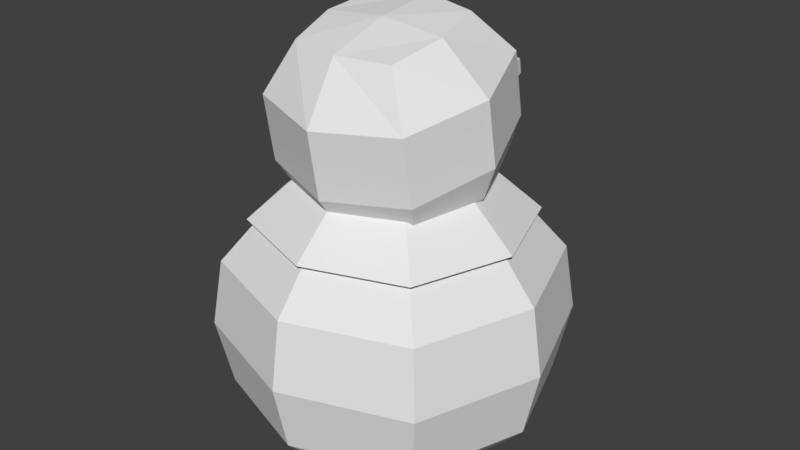 # Source: snowman.blend  (saved by Blender 2.79.0; exported with 4.5.12 LTS)
import bpy
from mathutils import Matrix  # noqa: F401  (used for matrix-valued properties, if any)

bpy.ops.wm.read_factory_settings(use_empty=True)
scene = bpy.context.scene
scene.name = 'Scene'

# ---- collections
col_collection_1 = bpy.data.collections.new('Collection 1'); scene.collection.children.link(col_collection_1)

# ---- materials (node trees are filled in below, after node groups)
mat_pine_tree = bpy.data.materials.new('pine_tree')
mat_pine_tree.alpha_threshold = 0.0
mat_pine_tree.use_transparent_shadow = False
mat_pine_tree.roughness = 0.5
mat_pine_tree.specular_intensity = 0.0
mat_pine_tree.line_color = (0.0, 0.0, 0.0, 1.0)

# ---- material node trees

# ---- world
world_world = bpy.data.worlds.new('World'); scene.world = world_world
world_world.color = (0.05088, 0.05088, 0.05088)
world_world.use_sun_shadow = False
world_world.sun_shadow_jitter_overblur = 0.0
world_world.cycles.sampling_method = 'MANUAL'

# ---- meshes
me_cube_003 = bpy.data.meshes.new('Cube.003')
me_cube_003.from_pydata([(-0.364, -0.4318, -0.1154), (-0.2538, -0.3696, 1.167), (-0.364, 0.1305, -0.1154), (-0.2538, -0.03351, 1.234), (0.1983, -0.4318, -0.1154), (0.08808, -0.3696, 1.167), (0.1983, 0.1305, -0.1154), (0.08808, -0.03351, 1.234), (-0.2602, -0.2824, 0.6354), (-0.2602, 0.06623, 0.7041), (0.09444, 0.06623, 0.7041), (0.09444, -0.2824, 0.6354), (-0.4573, 0.2238, 0.4708), (-0.4475, 0.214, 0.03683), (0.2915, 0.2238, 0.4708), (0.2817, 0.214, 0.03683), (0.2915, -0.525, 0.4708), (0.2817, -0.5152, 0.03683), (-0.4475, -0.5152, 0.03683), (-0.4573, -0.525, 0.4708), (-0.3393, -0.3899, 0.7902), (-0.3371, -0.4256, 1.004), (-0.3371, 0.07252, 1.112), (-0.3393, 0.1105, 0.9086), (0.1714, 0.07252, 1.112), (0.1735, 0.1105, 0.9086), (0.1714, -0.4256, 1.004), (0.1735, -0.3899, 0.7902), (-0.3037, 0.0974, 0.7786), (0.138, 0.0974, 0.7786), (0.138, -0.3369, 0.6931), (-0.3037, -0.3369, 0.6931), (-0.3783, -0.446, 0.5987), (-0.3783, 0.1448, 0.5987), (0.2125, 0.1448, 0.5987), (0.2125, -0.446, 0.5987), (-0.4826, 0.2491, 0.2546), (0.3168, 0.2491, 0.2546), (0.3168, -0.5503, 0.2546), (-0.4826, -0.5503, 0.2546), (-0.08288, 0.1847, -0.1252), (-0.08288, -0.001452, 1.246), (-0.08288, -0.4859, -0.1252), (-0.08288, -0.4036, 1.166), (-0.08288, -0.3426, 0.6236), (-0.08288, 0.1265, 0.7159), (-0.08288, 0.3415, 0.03683), (-0.08288, 0.3544, 0.4708), (-0.08288, -0.6428, 0.03683), (-0.08288, -0.6556, 0.4708), (-0.08288, -0.4774, 0.7694), (-0.08288, -0.5127, 0.9853), (-0.08288, 0.1979, 0.9293), (-0.08288, 0.1597, 1.131), (-0.08288, 0.1731, 0.7935), (-0.08288, -0.4126, 0.6782), (-0.08288, 0.2481, 0.5987), (-0.08288, -0.5494, 0.5987), (-0.08288, -0.6901, 0.2546), (-0.08288, 0.3888, 0.2546), (-0.4182, -0.1506, -0.1252), (-0.2874, -0.2025, 1.206), (0.2524, -0.1506, -0.1252), (0.1217, -0.2025, 1.206), (0.1557, -0.1081, 0.6697), (-0.3215, -0.1081, 0.6697), (-0.575, -0.1506, 0.03683), (-0.5878, -0.1506, 0.4708), (0.4093, -0.1506, 0.03683), (0.4221, -0.1506, 0.4708), (0.2632, -0.1397, 0.8494), (0.2604, -0.1765, 1.058), (-0.4289, -0.1397, 0.8494), (-0.4261, -0.1765, 1.058), (-0.3808, -0.1197, 0.7358), (0.215, -0.1197, 0.7358), (-0.4816, -0.1506, 0.5987), (0.3159, -0.1506, 0.5987), (0.4566, -0.1506, 0.2546), (-0.6223, -0.1506, 0.2546), (-0.08288, -0.2061, 1.226), (-0.2969, -0.3646, 0.7333), (-0.08288, -0.4386, 0.7333), (0.2308, -0.4643, 0.6079), (0.2308, 0.1631, 0.6079), (-0.3987, 0.2038, 0.6079), (-0.3966, -0.4643, 0.6079), (0.1311, -0.3646, 0.7333), (0.1311, 0.06339, 0.7333), (-0.2969, 0.06339, 0.7333), (-0.08288, 0.1373, 0.7333), (-0.1081, 0.3055, 0.6079), (-0.08288, -0.5741, 0.6079), (0.2051, -0.1506, 0.7333), (-0.3708, -0.1506, 0.7333), (-0.5064, -0.1506, 0.6079), (0.3406, -0.1506, 0.6079), (-0.4337, 0.3172, 0.3815), (-0.1717, 0.4151, 0.2841), (0.01752, 0.1386, 0.9487), (0.01849, 0.1378, 0.8093), (-0.1741, 0.139, 0.8116), (-0.1735, 0.1399, 0.9498), (-0.1125, 0.4191, 0.9542), (-0.1127, 0.4278, 0.905), (-0.0434, 0.4187, 0.9537), (-0.04305, 0.4275, 0.9041), (-0.04033, 0.1387, 1.147), (0.09056, 0.09954, 1.126), (0.08386, 0.1146, 0.9739), (-0.04593, 0.1534, 0.9962), (-0.013, 0.1831, 1.031), (0.05863, 0.1653, 1.014), (-0.009792, 0.175, 1.115), (0.06244, 0.157, 1.098), (-0.2544, 0.09985, 1.124), (-0.1223, 0.1342, 1.147), (-0.1181, 0.1587, 0.996), (-0.2491, 0.1244, 0.9739), (-0.2409, 0.1632, 1.014), (-0.1704, 0.1851, 1.033), (-0.2437, 0.1497, 1.097), (-0.1727, 0.1716, 1.116)], [], [(73, 61, 3, 22), (53, 41, 7, 24), (71, 63, 5, 26), (51, 43, 1, 21), (92, 83, 87, 82), (80, 61, 1, 43), (101, 102, 103, 104), (100, 101, 104, 106), (102, 99, 105, 103), (60, 66, 13, 2), (79, 67, 12, 36), (40, 46, 15, 6), (59, 47, 14, 37), (62, 68, 17, 4), (78, 69, 16, 38), (42, 48, 18, 0), (58, 49, 19, 39), (55, 50, 20, 31), (50, 51, 21, 20), (75, 70, 27, 30), (70, 71, 26, 27), (54, 52, 25, 29), (52, 53, 24, 25), (74, 72, 23, 28), (72, 73, 22, 23), (65, 74, 28, 9), (45, 54, 29, 10), (64, 75, 30, 11), (44, 55, 31, 8), (67, 76, 33, 12), (47, 56, 34, 14), (69, 77, 35, 16), (49, 57, 32, 19), (48, 58, 39, 18), (68, 78, 38, 17), (46, 59, 37, 15), (66, 79, 36, 13), (13, 36, 59, 46), (17, 38, 58, 48), (16, 35, 57, 49), (12, 33, 56, 47), (11, 30, 55, 44), (9, 28, 54, 45), (23, 22, 53, 52), (28, 23, 52, 54), (27, 26, 51, 50), (30, 27, 50, 55), (38, 16, 49, 58), (4, 17, 48, 42), (36, 12, 47, 59), (2, 13, 46, 40), (99, 100, 106, 105), (104, 103, 105, 106), (63, 80, 43, 5), (81, 86, 92, 82), (26, 5, 43, 51), (22, 3, 41, 53), (95, 86, 81, 94), (7, 41, 80, 63), (18, 39, 79, 66), (15, 37, 78, 68), (14, 34, 77, 69), (19, 32, 76, 67), (10, 29, 75, 64), (8, 31, 74, 65), (20, 21, 73, 72), (31, 20, 72, 74), (25, 24, 71, 70), (29, 25, 70, 75), (37, 14, 69, 78), (6, 15, 68, 62), (39, 19, 67, 79), (0, 18, 66, 60), (85, 91, 98, 97), (41, 3, 61, 80), (95, 94, 89, 85), (24, 7, 63, 71), (21, 1, 61, 73), (87, 83, 96, 93), (96, 84, 88, 93), (88, 84, 91, 90), (90, 91, 85, 89), (109, 110, 111, 112), (108, 109, 112, 114), (110, 107, 113, 111), (107, 108, 114, 113), (112, 111, 113, 114), (117, 118, 119, 120), (116, 117, 120, 122), (118, 115, 121, 119), (115, 116, 122, 121), (120, 119, 121, 122)])
_uv = me_cube_003.uv_layers.new(name='UVMap')
_uv.uv.foreach_set('vector', [0.403, 0.7891, 0.4095, 0.7737, 0.4213, 0.7762, 0.4267, 0.7891, 0.4417, 0.7724, 0.4279, 0.7663, 0.4307, 0.7547, 0.444, 0.75, 0.4279, 0.7325, 0.4209, 0.7477, 0.409, 0.7446, 0.4037, 0.7301, 0.385, 0.7474, 0.4019, 0.7548, 0.3992, 0.767, 0.3849, 0.7728, 0.3093, 0.4928, 0.272, 0.4678, 0.2926, 0.4554, 0.315, 0.4694, 0.4151, 0.7606, 0.4095, 0.7737, 0.3992, 0.767, 0.4019, 0.7548, 0.9561, 0.7933, 0.9561, 0.7933, 0.9561, 0.7933, 0.9561, 0.7933, 0.9561, 0.7933, 0.9561, 0.7933, 0.9561, 0.7933, 0.9561, 0.7933, 0.9561, 0.7933, 0.9561, 0.7933, 0.9561, 0.7933, 0.9561, 0.7933, 0.3152, 0.8007, 0.3348, 0.7957, 0.3399, 0.7251, 0.3072, 0.7072, 0.3475, 0.7923, 0.3414, 0.794, 0.3487, 0.7298, 0.3564, 0.7343, 0.3931, 0.667, 0.3984, 0.6847, 0.4693, 0.6898, 0.4877, 0.6588, 0.4019, 0.697, 0.4002, 0.6907, 0.4644, 0.698, 0.46, 0.7059, 0.5298, 0.7426, 0.5101, 0.7477, 0.5051, 0.8182, 0.5377, 0.8361, 0.4974, 0.7511, 0.5035, 0.7493, 0.4963, 0.8135, 0.4885, 0.809, 0.4519, 0.8763, 0.4466, 0.8586, 0.3756, 0.8535, 0.3572, 0.8846, 0.4431, 0.8463, 0.4448, 0.8526, 0.3806, 0.8453, 0.385, 0.8374, 0.3317, 0.7239, 0.3568, 0.735, 0.3561, 0.7816, 0.3272, 0.7917, 0.3568, 0.735, 0.385, 0.7474, 0.3849, 0.7728, 0.3561, 0.7816, 0.4511, 0.67, 0.4384, 0.7035, 0.3907, 0.7029, 0.3786, 0.6748, 0.4384, 0.7035, 0.4279, 0.7325, 0.4037, 0.7301, 0.3907, 0.7029, 0.5048, 0.8001, 0.4709, 0.7852, 0.4698, 0.7381, 0.5077, 0.7225, 0.4709, 0.7852, 0.4417, 0.7724, 0.444, 0.75, 0.4698, 0.7381, 0.3725, 0.8484, 0.3887, 0.8164, 0.4354, 0.8163, 0.4494, 0.8547, 0.3887, 0.8164, 0.403, 0.7891, 0.4267, 0.7891, 0.4354, 0.8163, 0.353, 0.8835, 0.3725, 0.8484, 0.4494, 0.8547, 0.4678, 0.9074, 0.5447, 0.8177, 0.5048, 0.8001, 0.5077, 0.7225, 0.559, 0.7004, 0.4638, 0.6319, 0.4511, 0.67, 0.3786, 0.6748, 0.3591, 0.6319, 0.2986, 0.7093, 0.3317, 0.7239, 0.3272, 0.7917, 0.2823, 0.8063, 0.3414, 0.794, 0.3023, 0.8048, 0.3023, 0.7034, 0.3487, 0.7298, 0.4002, 0.6907, 0.3894, 0.6516, 0.4907, 0.6516, 0.4644, 0.698, 0.5035, 0.7493, 0.5427, 0.7385, 0.5427, 0.8399, 0.4963, 0.8135, 0.4448, 0.8526, 0.4556, 0.8917, 0.3543, 0.8917, 0.3806, 0.8453, 0.4466, 0.8586, 0.4431, 0.8463, 0.385, 0.8374, 0.3756, 0.8535, 0.5101, 0.7477, 0.4974, 0.7511, 0.4885, 0.809, 0.5051, 0.8182, 0.3984, 0.6847, 0.4019, 0.697, 0.46, 0.7059, 0.4693, 0.6898, 0.3348, 0.7957, 0.3475, 0.7923, 0.3564, 0.7343, 0.3399, 0.7251, 0.3399, 0.7251, 0.3564, 0.7343, 0.4019, 0.697, 0.3984, 0.6847, 0.5051, 0.8182, 0.4885, 0.809, 0.4431, 0.8463, 0.4466, 0.8586, 0.4963, 0.8135, 0.5427, 0.8399, 0.4556, 0.8917, 0.4448, 0.8526, 0.3487, 0.7298, 0.3023, 0.7034, 0.3894, 0.6516, 0.4002, 0.6907, 0.3591, 0.6319, 0.3786, 0.6748, 0.3317, 0.7239, 0.2986, 0.7093, 0.4678, 0.9074, 0.4494, 0.8547, 0.5048, 0.8001, 0.5447, 0.8177, 0.4354, 0.8163, 0.4267, 0.7891, 0.4417, 0.7724, 0.4709, 0.7852, 0.4494, 0.8547, 0.4354, 0.8163, 0.4709, 0.7852, 0.5048, 0.8001, 0.3907, 0.7029, 0.4037, 0.7301, 0.385, 0.7474, 0.3568, 0.735, 0.3786, 0.6748, 0.3907, 0.7029, 0.3568, 0.735, 0.3317, 0.7239, 0.4885, 0.809, 0.4963, 0.8135, 0.4448, 0.8526, 0.4431, 0.8463, 0.5377, 0.8361, 0.5051, 0.8182, 0.4466, 0.8586, 0.4519, 0.8763, 0.3564, 0.7343, 0.3487, 0.7298, 0.4002, 0.6907, 0.4019, 0.697, 0.3072, 0.7072, 0.3399, 0.7251, 0.3984, 0.6847, 0.3931, 0.667, 0.9561, 0.7933, 0.9561, 0.7933, 0.9561, 0.7933, 0.9561, 0.7933, 0.9561, 0.7933, 0.9561, 0.7933, 0.9561, 0.7933, 0.9561, 0.7933, 0.4209, 0.7477, 0.4151, 0.7606, 0.4019, 0.7548, 0.409, 0.7446, 0.3412, 0.4672, 0.3536, 0.4874, 0.3093, 0.4928, 0.315, 0.4694, 0.4037, 0.7301, 0.409, 0.7446, 0.4019, 0.7548, 0.385, 0.7474, 0.4267, 0.7891, 0.4213, 0.7762, 0.4279, 0.7663, 0.4417, 0.7724, 0.378, 0.4505, 0.3536, 0.4874, 0.3412, 0.4672, 0.355, 0.4446, 0.4307, 0.7547, 0.4279, 0.7663, 0.4151, 0.7606, 0.4209, 0.7477, 0.3756, 0.8535, 0.385, 0.8374, 0.3475, 0.7923, 0.3348, 0.7957, 0.4693, 0.6898, 0.46, 0.7059, 0.4974, 0.7511, 0.5101, 0.7477, 0.4644, 0.698, 0.4907, 0.6516, 0.5427, 0.7385, 0.5035, 0.7493, 0.3806, 0.8453, 0.3543, 0.8917, 0.3023, 0.8048, 0.3414, 0.794, 0.559, 0.7004, 0.5077, 0.7225, 0.4511, 0.67, 0.4638, 0.6319, 0.2823, 0.8063, 0.3272, 0.7917, 0.3725, 0.8484, 0.353, 0.8835, 0.3561, 0.7816, 0.3849, 0.7728, 0.403, 0.7891, 0.3887, 0.8164, 0.3272, 0.7917, 0.3561, 0.7816, 0.3887, 0.8164, 0.3725, 0.8484, 0.4698, 0.7381, 0.444, 0.75, 0.4279, 0.7325, 0.4384, 0.7035, 0.5077, 0.7225, 0.4698, 0.7381, 0.4384, 0.7035, 0.4511, 0.67, 0.46, 0.7059, 0.4644, 0.698, 0.5035, 0.7493, 0.4974, 0.7511, 0.4877, 0.6588, 0.4693, 0.6898, 0.5101, 0.7477, 0.5298, 0.7426, 0.385, 0.8374, 0.3806, 0.8453, 0.3414, 0.794, 0.3475, 0.7923, 0.3572, 0.8846, 0.3756, 0.8535, 0.3348, 0.7957, 0.3152, 0.8007, 0.3748, 0.402, 0.3412, 0.3786, 0.3699, 0.3424, 0.3937, 0.3738, 0.4279, 0.7663, 0.4213, 0.7762, 0.4095, 0.7737, 0.4151, 0.7606, 0.378, 0.4505, 0.355, 0.4446, 0.3535, 0.4182, 0.3748, 0.402, 0.444, 0.75, 0.4307, 0.7547, 0.4209, 0.7477, 0.4279, 0.7325, 0.3849, 0.7728, 0.3992, 0.767, 0.4095, 0.7737, 0.403, 0.7891, 0.2926, 0.4554, 0.272, 0.4678, 0.2673, 0.4229, 0.2909, 0.4289, 0.2673, 0.4229, 0.293, 0.3855, 0.3048, 0.4065, 0.2909, 0.4289, 0.3048, 0.4065, 0.293, 0.3855, 0.3412, 0.3786, 0.3311, 0.4035, 0.3311, 0.4035, 0.3412, 0.3786, 0.3748, 0.402, 0.3535, 0.4182, 0.8133, 0.8007, 0.8133, 0.8007, 0.8133, 0.8007, 0.8133, 0.8007, 0.8133, 0.8007, 0.8133, 0.8007, 0.8133, 0.8007, 0.8133, 0.8007, 0.8133, 0.8007, 0.8133, 0.8007, 0.8133, 0.8007, 0.8133, 0.8007, 0.8133, 0.8007, 0.8133, 0.8007, 0.8133, 0.8007, 0.8133, 0.8007, 0.8133, 0.8007, 0.8133, 0.8007, 0.8133, 0.8007, 0.8133, 0.8007, 0.8133, 0.8007, 0.8133, 0.8007, 0.8133, 0.8007, 0.8133, 0.8007, 0.8133, 0.8007, 0.8133, 0.8007, 0.8133, 0.8007, 0.8133, 0.8007, 0.8133, 0.8007, 0.8133, 0.8007, 0.8133, 0.8007, 0.8133, 0.8007, 0.8133, 0.8007, 0.8133, 0.8007, 0.8133, 0.8007, 0.8133, 0.8007, 0.8133, 0.8007, 0.8133, 0.8007, 0.8133, 0.8007, 0.8133, 0.8007])
me_cube_003.materials.append(mat_pine_tree)
me_cube_003.use_remesh_preserve_volume = False
me_cube_003.use_remesh_preserve_attributes = False
me_cube_003.use_mirror_vertex_groups = False
me_cube_003.update()

# ---- objects
ob_cube_003 = bpy.data.objects.new('Cube.003', me_cube_003)

# ---- transforms, parenting, visibility, modifiers, constraints
ob_cube_003.location = (0.0, 0.0, 0.0)
ob_cube_003.lineart.crease_threshold = 0.0

# ---- collection membership
col_collection_1.objects.link(ob_cube_003)

# ---- scene / render settings (as saved in the file)
scene.frame_start = 1; scene.frame_end = 250; scene.frame_set(1)
scene.render.engine = 'BLENDER_EEVEE_NEXT'
scene.render.resolution_percentage = 50
scene.render.dither_intensity = 0.0
scene.cycles.use_denoising = False
scene.cycles.samples = 128
scene.cycles.sampling_pattern = 'TABULATED_SOBOL'
scene.cycles.use_adaptive_sampling = False
scene.cycles.use_light_tree = False
scene.cycles.blur_glossy = 0.0
scene.cycles.sample_clamp_indirect = 0.0
scene.view_settings.view_transform = 'Standard'
bpy.context.view_layer.update()

# ---- added for rendering (the .blend has no active camera and no usable light): camera, sun
cam_auto = bpy.data.cameras.new('AutoCamera')
cam_auto.lens = 50.0
cam_auto.sensor_width = 36.0
cam_auto.clip_end = 1000.0
ob_auto_camera = bpy.data.objects.new('AutoCamera', cam_auto)
scene.collection.objects.link(ob_auto_camera)
ob_auto_camera.location = (1.83409, -2.43151, 2.09373)
ob_auto_camera.rotation_euler = (1.09748, -7.21219e-08, 0.694738)
scene.camera = ob_auto_camera
light_auto_sun = bpy.data.lights.new('AutoSun', 'SUN')
light_auto_sun.energy = 3.0
light_auto_sun.angle = 0.0523599
ob_auto_sun = bpy.data.objects.new('AutoSun', light_auto_sun)
scene.collection.objects.link(ob_auto_sun)
ob_auto_sun.rotation_euler = (0.872665, 0.174533, 0.523599)
bpy.context.view_layer.update()

